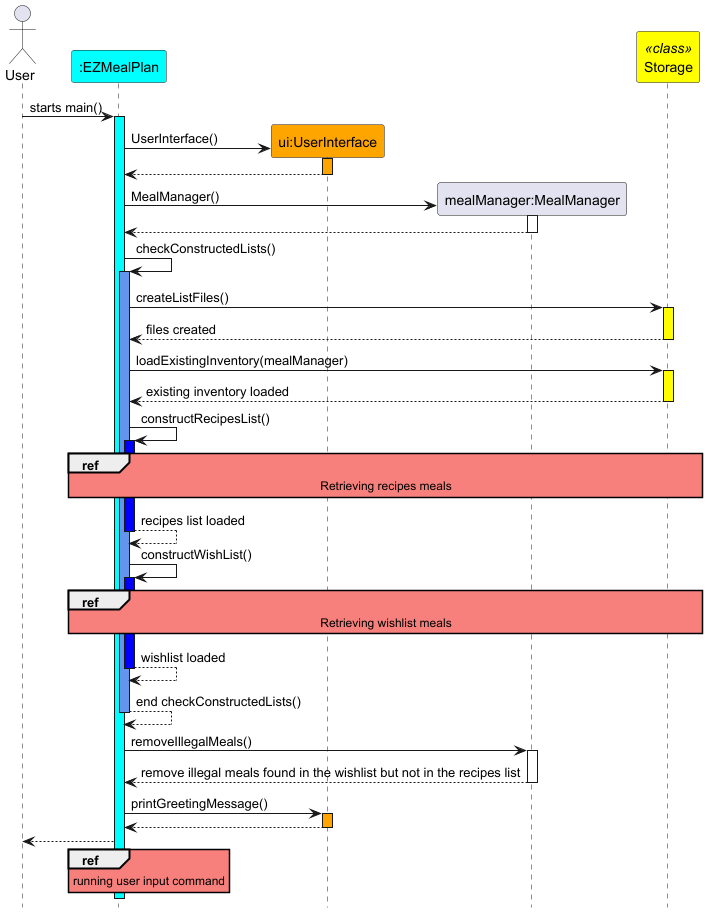

The diagram above was rendered by PlantUML. Its source (embedded in the PNG):
@startuml
hide footbox
skinparam sequenceReferenceBackgroundColor #f7807c

actor User
participant ":EZMealPlan" as EZMealPlan #Cyan
participant "ui:UserInterface" as UserInterface #Orange
participant "mealManager:MealManager" as MealManager
participant "Storage" as Storage <<class>> #Yellow


User -> EZMealPlan : starts main()
activate EZMealPlan #Cyan
create UserInterface
EZMealPlan -> UserInterface : UserInterface()
activate UserInterface #Orange
UserInterface --> EZMealPlan
deactivate UserInterface
create MealManager
EZMealPlan -> MealManager : MealManager()
activate MealManager
MealManager --> EZMealPlan
deactivate MealManager
EZMealPlan -> EZMealPlan : checkConstructedLists()
activate EZMealPlan #cornflowerblue
EZMealPlan -> Storage : createListFiles()
activate Storage #yellow
Storage --> EZMealPlan : files created
deactivate Storage #yellow
EZMealPlan -> Storage : loadExistingInventory(mealManager)
activate Storage #yellow
Storage --> EZMealPlan : existing inventory loaded
deactivate Storage #yellow
EZMealPlan -> EZMealPlan : constructRecipesList()
activate EZMealPlan #blue
ref over EZMealPlan, Storage
Retrieving recipes meals
end ref
EZMealPlan --> EZMealPlan : recipes list loaded
deactivate EZMealPlan
EZMealPlan -> EZMealPlan : constructWishList()
activate EZMealPlan #blue
ref over EZMealPlan, Storage
Retrieving wishlist meals
end ref
EZMealPlan --> EZMealPlan : wishlist loaded
deactivate EZMealPlan
EZMealPlan --> EZMealPlan : end checkConstructedLists()
deactivate EZMealPlan
EZMealPlan -> MealManager : removeIllegalMeals()
activate MealManager
MealManager --> EZMealPlan : remove illegal meals found in the wishlist but not in the recipes list
deactivate MealManager
EZMealPlan -> UserInterface : printGreetingMessage()
activate UserInterface #orange
UserInterface --> EZMealPlan
deactivate UserInterface
EZMealPlan --> User
ref over EZMealPlan
running user input command
end ref
@enduml